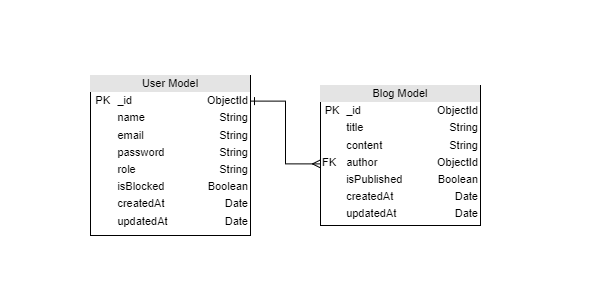

The diagram above was exported from draw.io. Its source (the exported page's mxGraphModel, read from the mxfile embedded in the PNG):
<mxGraphModel dx="525" dy="319" grid="1" gridSize="10" guides="1" tooltips="1" connect="1" arrows="1" fold="1" page="1" pageScale="1" pageWidth="300" pageHeight="150" background="none" math="0" shadow="0">
  <root>
    <mxCell id="0" />
    <mxCell id="1" parent="0" />
    <mxCell id="Fe5ukUwzlqSSR2G9k9B4-118" style="edgeStyle=orthogonalEdgeStyle;rounded=0;orthogonalLoop=1;jettySize=auto;html=1;strokeColor=#FFFFFF;fontColor=#FFFFFF;fontSize=11;horizontal=1;verticalAlign=top;" edge="1" parent="1" source="Fe5ukUwzlqSSR2G9k9B4-114">
      <mxGeometry relative="1" as="geometry">
        <mxPoint x="760" y="300" as="targetPoint" />
        <Array as="points">
          <mxPoint x="655" y="305" />
          <mxPoint x="655" y="301" />
          <mxPoint x="760" y="301" />
        </Array>
      </mxGeometry>
    </mxCell>
    <mxCell id="Fe5ukUwzlqSSR2G9k9B4-120" style="edgeStyle=orthogonalEdgeStyle;rounded=0;orthogonalLoop=1;jettySize=auto;html=1;strokeColor=#FFFFFF;fontColor=#FFFFFF;fontSize=11;horizontal=1;verticalAlign=top;" edge="1" parent="1" source="Fe5ukUwzlqSSR2G9k9B4-114">
      <mxGeometry relative="1" as="geometry">
        <mxPoint x="770" y="300" as="targetPoint" />
      </mxGeometry>
    </mxCell>
    <mxCell id="Fe5ukUwzlqSSR2G9k9B4-114" value="&lt;div style=&quot;text-align: center; box-sizing: border-box; width: 100%; background: rgb(228, 228, 228); padding: 2px;&quot;&gt;User Model&lt;/div&gt;&lt;table cellspacing=&quot;0&quot; cellpadding=&quot;2&quot; style=&quot;width: 100%;&quot;&gt;&lt;tbody&gt;&lt;tr&gt;&lt;td style=&quot;text-align: center;&quot;&gt;PK&lt;/td&gt;&lt;td&gt;_id&lt;/td&gt;&lt;td style=&quot;text-align: right;&quot;&gt;ObjectId&lt;/td&gt;&lt;/tr&gt;&lt;tr&gt;&lt;td&gt;&lt;br&gt;&lt;/td&gt;&lt;td&gt;name&lt;/td&gt;&lt;td style=&quot;text-align: right;&quot;&gt;String&lt;/td&gt;&lt;/tr&gt;&lt;tr&gt;&lt;td&gt;&lt;br&gt;&lt;/td&gt;&lt;td&gt;email&lt;/td&gt;&lt;td style=&quot;text-align: right;&quot;&gt;String&lt;/td&gt;&lt;/tr&gt;&lt;tr&gt;&lt;td&gt;&lt;br&gt;&lt;/td&gt;&lt;td&gt;password&lt;/td&gt;&lt;td style=&quot;text-align: right;&quot;&gt;String&lt;/td&gt;&lt;/tr&gt;&lt;tr&gt;&lt;td&gt;&lt;br&gt;&lt;/td&gt;&lt;td&gt;role&lt;/td&gt;&lt;td style=&quot;text-align: right;&quot;&gt;String&lt;/td&gt;&lt;/tr&gt;&lt;tr&gt;&lt;td&gt;&lt;br&gt;&lt;/td&gt;&lt;td&gt;isBlocked&lt;/td&gt;&lt;td style=&quot;text-align: right;&quot;&gt;Boolean&lt;/td&gt;&lt;/tr&gt;&lt;tr&gt;&lt;td&gt;&lt;br&gt;&lt;/td&gt;&lt;td&gt;createdAt&lt;/td&gt;&lt;td style=&quot;text-align: right;&quot;&gt;Date&lt;/td&gt;&lt;/tr&gt;&lt;tr&gt;&lt;td&gt;&lt;br&gt;&lt;/td&gt;&lt;td&gt;updatedAt&lt;/td&gt;&lt;td style=&quot;text-align: right;&quot;&gt;Date&lt;/td&gt;&lt;/tr&gt;&lt;/tbody&gt;&lt;/table&gt;" style="verticalAlign=top;align=left;overflow=fill;html=1;whiteSpace=wrap;rounded=0;glass=0;labelBackgroundColor=none;points=[[0,0,0,0,0],[0,0.25,0,0,0],[0,0.5,0,0,0],[0,0.75,0,0,0],[0,1,0,0,0],[0.25,0,0,0,0],[0.25,1,0,0,0],[0.5,0,0,0,0],[0.5,1,0,0,0],[0.75,0,0,0,0],[0.75,1,0,0,0],[1,0,0,0,0],[1,0.16,0,0,0],[1,0.5,0,0,0],[1,0.75,0,0,0],[1,1,0,0,0]];fontSize=11;horizontal=1;" vertex="1" parent="1">
      <mxGeometry x="390" y="225" width="160" height="160" as="geometry" />
    </mxCell>
    <mxCell id="Fe5ukUwzlqSSR2G9k9B4-121" value="&lt;div style=&quot;text-align: center; box-sizing: border-box; width: 100%; background: rgb(228, 228, 228); padding: 2px;&quot;&gt;Blog Model&lt;/div&gt;&lt;table cellspacing=&quot;0&quot; cellpadding=&quot;2&quot; style=&quot;width: 100%;&quot;&gt;&lt;tbody&gt;&lt;tr&gt;&lt;td style=&quot;text-align: center;&quot;&gt;PK&lt;/td&gt;&lt;td&gt;_id&lt;/td&gt;&lt;td style=&quot;text-align: right;&quot;&gt;ObjectId&lt;/td&gt;&lt;/tr&gt;&lt;tr&gt;&lt;td&gt;&lt;br&gt;&lt;/td&gt;&lt;td&gt;title&lt;/td&gt;&lt;td style=&quot;text-align: right;&quot;&gt;String&lt;/td&gt;&lt;/tr&gt;&lt;tr&gt;&lt;td&gt;&lt;br&gt;&lt;/td&gt;&lt;td&gt;content&lt;/td&gt;&lt;td style=&quot;text-align: right;&quot;&gt;String&lt;/td&gt;&lt;/tr&gt;&lt;tr&gt;&lt;td&gt;FK&lt;/td&gt;&lt;td&gt;author&lt;/td&gt;&lt;td style=&quot;text-align: right;&quot;&gt;ObjectId&lt;/td&gt;&lt;/tr&gt;&lt;tr&gt;&lt;td&gt;&lt;br&gt;&lt;/td&gt;&lt;td&gt;isPublished&lt;/td&gt;&lt;td style=&quot;text-align: right;&quot;&gt;Boolean&lt;/td&gt;&lt;/tr&gt;&lt;tr&gt;&lt;td&gt;&lt;br&gt;&lt;/td&gt;&lt;td&gt;createdAt&lt;/td&gt;&lt;td style=&quot;text-align: right;&quot;&gt;Date&lt;/td&gt;&lt;/tr&gt;&lt;tr&gt;&lt;td&gt;&lt;br&gt;&lt;/td&gt;&lt;td&gt;updatedAt&lt;/td&gt;&lt;td style=&quot;text-align: right;&quot;&gt;Date&lt;/td&gt;&lt;/tr&gt;&lt;/tbody&gt;&lt;/table&gt;" style="verticalAlign=top;align=left;overflow=fill;html=1;whiteSpace=wrap;rounded=0;glass=0;labelBackgroundColor=none;points=[[0,0,0,0,0],[0,0.25,0,0,0],[0,0.56,0,0,0],[0,0.75,0,0,0],[0,1,0,0,0],[0.25,0,0,0,0],[0.25,1,0,0,0],[0.5,0,0,0,0],[0.5,1,0,0,0],[0.75,0,0,0,0],[0.75,1,0,0,0],[1,0,0,0,0],[1,0.25,0,0,0],[1,0.5,0,0,0],[1,0.75,0,0,0],[1,1,0,0,0]];fontSize=11;horizontal=1;" vertex="1" parent="1">
      <mxGeometry x="620" y="235" width="160" height="140" as="geometry" />
    </mxCell>
    <mxCell id="Fe5ukUwzlqSSR2G9k9B4-122" style="edgeStyle=orthogonalEdgeStyle;rounded=0;orthogonalLoop=1;jettySize=auto;html=1;exitX=1;exitY=0.16;exitDx=0;exitDy=0;exitPerimeter=0;strokeColor=#000000;fontColor=#FFFFFF;startArrow=ERone;startFill=0;endArrow=ERmany;endFill=0;fontSize=11;horizontal=1;verticalAlign=top;entryX=0;entryY=0.56;entryDx=0;entryDy=0;entryPerimeter=0;" edge="1" parent="1" source="Fe5ukUwzlqSSR2G9k9B4-114" target="Fe5ukUwzlqSSR2G9k9B4-121">
      <mxGeometry relative="1" as="geometry">
        <mxPoint x="620" y="316" as="targetPoint" />
      </mxGeometry>
    </mxCell>
  </root>
</mxGraphModel>